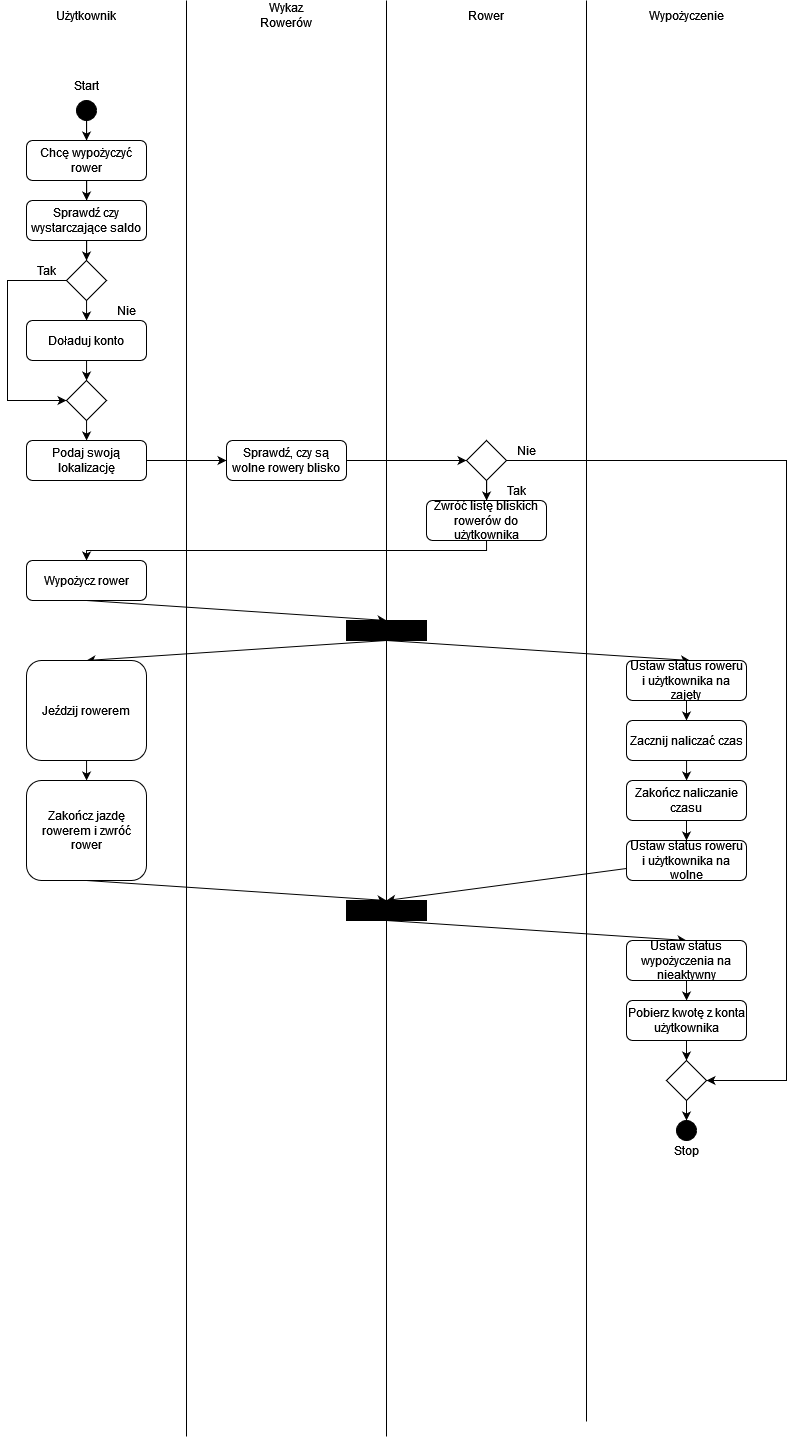

The diagram above was exported from draw.io. Its source (the exported page's mxGraphModel, read from the mxfile embedded in the PNG):
<mxGraphModel dx="1173" dy="676" grid="1" gridSize="10" guides="1" tooltips="1" connect="1" arrows="1" fold="1" page="1" pageScale="1" pageWidth="827" pageHeight="1169" math="0" shadow="0">
  <root>
    <mxCell id="0" />
    <mxCell id="1" parent="0" />
    <mxCell id="fhUwXkioFoT6nJXAgPyt-3" style="edgeStyle=orthogonalEdgeStyle;rounded=0;orthogonalLoop=1;jettySize=auto;html=1;entryX=0.5;entryY=0;entryDx=0;entryDy=0;" edge="1" parent="1" source="fhUwXkioFoT6nJXAgPyt-1" target="fhUwXkioFoT6nJXAgPyt-2">
      <mxGeometry relative="1" as="geometry" />
    </mxCell>
    <mxCell id="fhUwXkioFoT6nJXAgPyt-1" value="" style="ellipse;whiteSpace=wrap;html=1;aspect=fixed;fillColor=#000000;" vertex="1" parent="1">
      <mxGeometry x="90" y="100" width="20" height="20" as="geometry" />
    </mxCell>
    <mxCell id="fhUwXkioFoT6nJXAgPyt-7" value="" style="edgeStyle=orthogonalEdgeStyle;rounded=0;orthogonalLoop=1;jettySize=auto;html=1;" edge="1" parent="1" source="fhUwXkioFoT6nJXAgPyt-2" target="fhUwXkioFoT6nJXAgPyt-6">
      <mxGeometry relative="1" as="geometry" />
    </mxCell>
    <mxCell id="fhUwXkioFoT6nJXAgPyt-2" value="Chcę wypożyczyć rower" style="rounded=1;whiteSpace=wrap;html=1;" vertex="1" parent="1">
      <mxGeometry x="40" y="140" width="120" height="40" as="geometry" />
    </mxCell>
    <mxCell id="fhUwXkioFoT6nJXAgPyt-4" value="Użytkownik" style="text;html=1;align=center;verticalAlign=middle;whiteSpace=wrap;rounded=0;" vertex="1" parent="1">
      <mxGeometry x="60" width="80" height="30" as="geometry" />
    </mxCell>
    <mxCell id="fhUwXkioFoT6nJXAgPyt-5" value="Start" style="text;html=1;align=center;verticalAlign=middle;whiteSpace=wrap;rounded=0;" vertex="1" parent="1">
      <mxGeometry x="70" y="70" width="60" height="30" as="geometry" />
    </mxCell>
    <mxCell id="fhUwXkioFoT6nJXAgPyt-9" style="edgeStyle=orthogonalEdgeStyle;rounded=0;orthogonalLoop=1;jettySize=auto;html=1;entryX=0.5;entryY=0;entryDx=0;entryDy=0;" edge="1" parent="1" source="fhUwXkioFoT6nJXAgPyt-6" target="fhUwXkioFoT6nJXAgPyt-8">
      <mxGeometry relative="1" as="geometry" />
    </mxCell>
    <mxCell id="fhUwXkioFoT6nJXAgPyt-6" value="Sprawdź czy wystarczające saldo" style="rounded=1;whiteSpace=wrap;html=1;" vertex="1" parent="1">
      <mxGeometry x="40" y="200" width="120" height="40" as="geometry" />
    </mxCell>
    <mxCell id="fhUwXkioFoT6nJXAgPyt-12" style="edgeStyle=orthogonalEdgeStyle;rounded=0;orthogonalLoop=1;jettySize=auto;html=1;" edge="1" parent="1" source="fhUwXkioFoT6nJXAgPyt-8">
      <mxGeometry relative="1" as="geometry">
        <mxPoint x="100" y="320" as="targetPoint" />
      </mxGeometry>
    </mxCell>
    <mxCell id="fhUwXkioFoT6nJXAgPyt-14" style="edgeStyle=orthogonalEdgeStyle;rounded=0;orthogonalLoop=1;jettySize=auto;html=1;entryX=0;entryY=0.5;entryDx=0;entryDy=0;" edge="1" parent="1" source="fhUwXkioFoT6nJXAgPyt-8" target="fhUwXkioFoT6nJXAgPyt-29">
      <mxGeometry relative="1" as="geometry">
        <mxPoint x="20" y="400" as="targetPoint" />
        <Array as="points">
          <mxPoint x="21" y="280" />
          <mxPoint x="21" y="400" />
        </Array>
      </mxGeometry>
    </mxCell>
    <mxCell id="fhUwXkioFoT6nJXAgPyt-8" value="" style="rhombus;whiteSpace=wrap;html=1;" vertex="1" parent="1">
      <mxGeometry x="80" y="260" width="40" height="40" as="geometry" />
    </mxCell>
    <mxCell id="fhUwXkioFoT6nJXAgPyt-13" value="Nie" style="text;html=1;align=center;verticalAlign=middle;whiteSpace=wrap;rounded=0;" vertex="1" parent="1">
      <mxGeometry x="120" y="300" width="40" height="20" as="geometry" />
    </mxCell>
    <mxCell id="fhUwXkioFoT6nJXAgPyt-15" value="Tak" style="text;html=1;align=center;verticalAlign=middle;whiteSpace=wrap;rounded=0;" vertex="1" parent="1">
      <mxGeometry x="40" y="260" width="40" height="20" as="geometry" />
    </mxCell>
    <mxCell id="fhUwXkioFoT6nJXAgPyt-28" style="edgeStyle=orthogonalEdgeStyle;rounded=0;orthogonalLoop=1;jettySize=auto;html=1;" edge="1" parent="1" source="fhUwXkioFoT6nJXAgPyt-17">
      <mxGeometry relative="1" as="geometry">
        <mxPoint x="100" y="380" as="targetPoint" />
      </mxGeometry>
    </mxCell>
    <mxCell id="fhUwXkioFoT6nJXAgPyt-17" value="Doładuj konto" style="rounded=1;whiteSpace=wrap;html=1;" vertex="1" parent="1">
      <mxGeometry x="40" y="320" width="120" height="40" as="geometry" />
    </mxCell>
    <mxCell id="fhUwXkioFoT6nJXAgPyt-30" style="edgeStyle=orthogonalEdgeStyle;rounded=0;orthogonalLoop=1;jettySize=auto;html=1;" edge="1" parent="1" source="fhUwXkioFoT6nJXAgPyt-29">
      <mxGeometry relative="1" as="geometry">
        <mxPoint x="100" y="440" as="targetPoint" />
      </mxGeometry>
    </mxCell>
    <mxCell id="fhUwXkioFoT6nJXAgPyt-29" value="" style="rhombus;whiteSpace=wrap;html=1;" vertex="1" parent="1">
      <mxGeometry x="80" y="380" width="40" height="40" as="geometry" />
    </mxCell>
    <mxCell id="fhUwXkioFoT6nJXAgPyt-33" style="edgeStyle=orthogonalEdgeStyle;rounded=0;orthogonalLoop=1;jettySize=auto;html=1;entryX=0;entryY=0.5;entryDx=0;entryDy=0;" edge="1" parent="1" source="fhUwXkioFoT6nJXAgPyt-31" target="fhUwXkioFoT6nJXAgPyt-32">
      <mxGeometry relative="1" as="geometry">
        <Array as="points">
          <mxPoint x="220" y="460" />
          <mxPoint x="220" y="460" />
        </Array>
      </mxGeometry>
    </mxCell>
    <mxCell id="fhUwXkioFoT6nJXAgPyt-31" value="Podaj swoją lokalizację" style="rounded=1;whiteSpace=wrap;html=1;" vertex="1" parent="1">
      <mxGeometry x="40" y="440" width="120" height="40" as="geometry" />
    </mxCell>
    <mxCell id="fhUwXkioFoT6nJXAgPyt-35" style="edgeStyle=orthogonalEdgeStyle;rounded=0;orthogonalLoop=1;jettySize=auto;html=1;exitX=1;exitY=0.5;exitDx=0;exitDy=0;entryX=0;entryY=0.5;entryDx=0;entryDy=0;" edge="1" parent="1" source="fhUwXkioFoT6nJXAgPyt-32" target="fhUwXkioFoT6nJXAgPyt-34">
      <mxGeometry relative="1" as="geometry" />
    </mxCell>
    <mxCell id="fhUwXkioFoT6nJXAgPyt-32" value="Sprawdź, czy są wolne rowery blisko" style="rounded=1;whiteSpace=wrap;html=1;" vertex="1" parent="1">
      <mxGeometry x="240" y="440" width="120" height="40" as="geometry" />
    </mxCell>
    <mxCell id="fhUwXkioFoT6nJXAgPyt-50" style="edgeStyle=orthogonalEdgeStyle;rounded=0;orthogonalLoop=1;jettySize=auto;html=1;" edge="1" parent="1" source="fhUwXkioFoT6nJXAgPyt-34" target="fhUwXkioFoT6nJXAgPyt-52">
      <mxGeometry relative="1" as="geometry">
        <mxPoint x="500" y="499.9999999999999" as="targetPoint" />
      </mxGeometry>
    </mxCell>
    <mxCell id="fhUwXkioFoT6nJXAgPyt-34" value="" style="rhombus;whiteSpace=wrap;html=1;" vertex="1" parent="1">
      <mxGeometry x="480" y="440" width="40" height="40" as="geometry" />
    </mxCell>
    <mxCell id="fhUwXkioFoT6nJXAgPyt-37" value="Nie" style="text;html=1;align=center;verticalAlign=middle;whiteSpace=wrap;rounded=0;" vertex="1" parent="1">
      <mxGeometry x="520" y="440" width="40" height="20" as="geometry" />
    </mxCell>
    <mxCell id="fhUwXkioFoT6nJXAgPyt-39" value="Tak" style="text;html=1;align=center;verticalAlign=middle;whiteSpace=wrap;rounded=0;" vertex="1" parent="1">
      <mxGeometry x="510" y="480" width="40" height="20" as="geometry" />
    </mxCell>
    <mxCell id="fhUwXkioFoT6nJXAgPyt-40" value="" style="endArrow=none;html=1;rounded=0;" edge="1" parent="1">
      <mxGeometry width="50" height="50" relative="1" as="geometry">
        <mxPoint x="200" y="1436" as="sourcePoint" />
        <mxPoint x="200" as="targetPoint" />
      </mxGeometry>
    </mxCell>
    <mxCell id="fhUwXkioFoT6nJXAgPyt-41" value="" style="endArrow=none;html=1;rounded=0;" edge="1" parent="1">
      <mxGeometry width="50" height="50" relative="1" as="geometry">
        <mxPoint x="400" y="1436" as="sourcePoint" />
        <mxPoint x="400" as="targetPoint" />
      </mxGeometry>
    </mxCell>
    <mxCell id="fhUwXkioFoT6nJXAgPyt-42" value="" style="endArrow=none;html=1;rounded=0;" edge="1" parent="1">
      <mxGeometry width="50" height="50" relative="1" as="geometry">
        <mxPoint x="600" y="1421" as="sourcePoint" />
        <mxPoint x="600" as="targetPoint" />
      </mxGeometry>
    </mxCell>
    <mxCell id="fhUwXkioFoT6nJXAgPyt-45" value="Wykaz Rowerów" style="text;html=1;align=center;verticalAlign=middle;whiteSpace=wrap;rounded=0;" vertex="1" parent="1">
      <mxGeometry x="270" width="60" height="30" as="geometry" />
    </mxCell>
    <mxCell id="fhUwXkioFoT6nJXAgPyt-46" value="Rower" style="text;html=1;align=center;verticalAlign=middle;whiteSpace=wrap;rounded=0;" vertex="1" parent="1">
      <mxGeometry x="470" width="60" height="30" as="geometry" />
    </mxCell>
    <mxCell id="fhUwXkioFoT6nJXAgPyt-47" value="Wypożyczenie" style="text;html=1;align=center;verticalAlign=middle;whiteSpace=wrap;rounded=0;" vertex="1" parent="1">
      <mxGeometry x="670" width="60" height="30" as="geometry" />
    </mxCell>
    <mxCell id="fhUwXkioFoT6nJXAgPyt-49" value="" style="endArrow=classic;html=1;rounded=0;exitX=1;exitY=0.5;exitDx=0;exitDy=0;entryX=1;entryY=0.5;entryDx=0;entryDy=0;" edge="1" parent="1" source="fhUwXkioFoT6nJXAgPyt-34" target="fhUwXkioFoT6nJXAgPyt-82">
      <mxGeometry width="50" height="50" relative="1" as="geometry">
        <mxPoint x="110" y="620" as="sourcePoint" />
        <mxPoint x="800" y="1080" as="targetPoint" />
        <Array as="points">
          <mxPoint x="800" y="460" />
          <mxPoint x="800" y="1080" />
        </Array>
      </mxGeometry>
    </mxCell>
    <mxCell id="fhUwXkioFoT6nJXAgPyt-53" style="edgeStyle=orthogonalEdgeStyle;rounded=0;orthogonalLoop=1;jettySize=auto;html=1;" edge="1" parent="1">
      <mxGeometry relative="1" as="geometry">
        <mxPoint x="100" y="560" as="targetPoint" />
        <mxPoint x="500" y="530" as="sourcePoint" />
        <Array as="points">
          <mxPoint x="500" y="550" />
          <mxPoint x="100" y="550" />
        </Array>
      </mxGeometry>
    </mxCell>
    <mxCell id="fhUwXkioFoT6nJXAgPyt-52" value="Zwróć listę bliskich rowerów do użytkownika" style="rounded=1;whiteSpace=wrap;html=1;" vertex="1" parent="1">
      <mxGeometry x="440" y="500" width="120" height="40" as="geometry" />
    </mxCell>
    <mxCell id="fhUwXkioFoT6nJXAgPyt-59" style="rounded=0;orthogonalLoop=1;jettySize=auto;html=1;exitX=0.5;exitY=1;exitDx=0;exitDy=0;entryX=0.5;entryY=0;entryDx=0;entryDy=0;" edge="1" parent="1" source="fhUwXkioFoT6nJXAgPyt-57" target="fhUwXkioFoT6nJXAgPyt-58">
      <mxGeometry relative="1" as="geometry" />
    </mxCell>
    <mxCell id="fhUwXkioFoT6nJXAgPyt-57" value="Wypożycz rower" style="rounded=1;whiteSpace=wrap;html=1;" vertex="1" parent="1">
      <mxGeometry x="40" y="560" width="120" height="40" as="geometry" />
    </mxCell>
    <mxCell id="fhUwXkioFoT6nJXAgPyt-60" style="rounded=0;orthogonalLoop=1;jettySize=auto;html=1;exitX=0.5;exitY=1;exitDx=0;exitDy=0;" edge="1" parent="1" source="fhUwXkioFoT6nJXAgPyt-58">
      <mxGeometry relative="1" as="geometry">
        <mxPoint x="100" y="660" as="targetPoint" />
      </mxGeometry>
    </mxCell>
    <mxCell id="fhUwXkioFoT6nJXAgPyt-58" value="" style="rounded=0;whiteSpace=wrap;html=1;strokeColor=#000000;fillColor=#000000;" vertex="1" parent="1">
      <mxGeometry x="360" y="620" width="80" height="20" as="geometry" />
    </mxCell>
    <mxCell id="fhUwXkioFoT6nJXAgPyt-61" style="rounded=0;orthogonalLoop=1;jettySize=auto;html=1;exitX=0.5;exitY=1;exitDx=0;exitDy=0;" edge="1" parent="1" source="fhUwXkioFoT6nJXAgPyt-58">
      <mxGeometry relative="1" as="geometry">
        <mxPoint x="703.4285714285714" y="660" as="targetPoint" />
        <mxPoint x="360" y="650" as="sourcePoint" />
      </mxGeometry>
    </mxCell>
    <mxCell id="fhUwXkioFoT6nJXAgPyt-67" style="edgeStyle=orthogonalEdgeStyle;rounded=0;orthogonalLoop=1;jettySize=auto;html=1;" edge="1" parent="1" source="fhUwXkioFoT6nJXAgPyt-63">
      <mxGeometry relative="1" as="geometry">
        <mxPoint x="100.00000000000011" y="780" as="targetPoint" />
      </mxGeometry>
    </mxCell>
    <mxCell id="fhUwXkioFoT6nJXAgPyt-63" value="Jeździj rowerem" style="rounded=1;whiteSpace=wrap;html=1;" vertex="1" parent="1">
      <mxGeometry x="40" y="660" width="120" height="100" as="geometry" />
    </mxCell>
    <mxCell id="fhUwXkioFoT6nJXAgPyt-66" style="edgeStyle=orthogonalEdgeStyle;rounded=0;orthogonalLoop=1;jettySize=auto;html=1;exitX=0.5;exitY=1;exitDx=0;exitDy=0;entryX=0.5;entryY=0;entryDx=0;entryDy=0;" edge="1" parent="1" source="fhUwXkioFoT6nJXAgPyt-64" target="fhUwXkioFoT6nJXAgPyt-65">
      <mxGeometry relative="1" as="geometry" />
    </mxCell>
    <mxCell id="fhUwXkioFoT6nJXAgPyt-64" value="Ustaw status roweru i użytkownika na zajęty" style="rounded=1;whiteSpace=wrap;html=1;" vertex="1" parent="1">
      <mxGeometry x="640" y="660" width="120" height="40" as="geometry" />
    </mxCell>
    <mxCell id="fhUwXkioFoT6nJXAgPyt-69" style="edgeStyle=orthogonalEdgeStyle;rounded=0;orthogonalLoop=1;jettySize=auto;html=1;" edge="1" parent="1" source="fhUwXkioFoT6nJXAgPyt-65">
      <mxGeometry relative="1" as="geometry">
        <mxPoint x="700" y="780" as="targetPoint" />
      </mxGeometry>
    </mxCell>
    <mxCell id="fhUwXkioFoT6nJXAgPyt-65" value="Zacznij naliczać czas" style="rounded=1;whiteSpace=wrap;html=1;" vertex="1" parent="1">
      <mxGeometry x="640" y="720" width="120" height="40" as="geometry" />
    </mxCell>
    <mxCell id="fhUwXkioFoT6nJXAgPyt-75" style="rounded=0;orthogonalLoop=1;jettySize=auto;html=1;entryX=0.5;entryY=0;entryDx=0;entryDy=0;exitX=0.5;exitY=1;exitDx=0;exitDy=0;" edge="1" parent="1" source="fhUwXkioFoT6nJXAgPyt-68" target="fhUwXkioFoT6nJXAgPyt-74">
      <mxGeometry relative="1" as="geometry" />
    </mxCell>
    <mxCell id="fhUwXkioFoT6nJXAgPyt-68" value="Zakończ jazdę rowerem i zwróć rower" style="rounded=1;whiteSpace=wrap;html=1;" vertex="1" parent="1">
      <mxGeometry x="40" y="780" width="120" height="100" as="geometry" />
    </mxCell>
    <mxCell id="fhUwXkioFoT6nJXAgPyt-72" style="edgeStyle=orthogonalEdgeStyle;rounded=0;orthogonalLoop=1;jettySize=auto;html=1;exitX=0.5;exitY=1;exitDx=0;exitDy=0;entryX=0.5;entryY=0;entryDx=0;entryDy=0;" edge="1" parent="1" source="fhUwXkioFoT6nJXAgPyt-70" target="fhUwXkioFoT6nJXAgPyt-71">
      <mxGeometry relative="1" as="geometry" />
    </mxCell>
    <mxCell id="fhUwXkioFoT6nJXAgPyt-70" value="Zakończ naliczanie czasu" style="rounded=1;whiteSpace=wrap;html=1;" vertex="1" parent="1">
      <mxGeometry x="640" y="780" width="120" height="40" as="geometry" />
    </mxCell>
    <mxCell id="fhUwXkioFoT6nJXAgPyt-76" style="rounded=0;orthogonalLoop=1;jettySize=auto;html=1;entryX=0.5;entryY=0;entryDx=0;entryDy=0;" edge="1" parent="1" source="fhUwXkioFoT6nJXAgPyt-71" target="fhUwXkioFoT6nJXAgPyt-74">
      <mxGeometry relative="1" as="geometry" />
    </mxCell>
    <mxCell id="fhUwXkioFoT6nJXAgPyt-71" value="Ustaw status roweru i użytkownika na wolne" style="rounded=1;whiteSpace=wrap;html=1;" vertex="1" parent="1">
      <mxGeometry x="640" y="840" width="120" height="40" as="geometry" />
    </mxCell>
    <mxCell id="fhUwXkioFoT6nJXAgPyt-77" style="rounded=0;orthogonalLoop=1;jettySize=auto;html=1;exitX=0.5;exitY=1;exitDx=0;exitDy=0;entryX=0.5;entryY=0;entryDx=0;entryDy=0;" edge="1" parent="1" source="fhUwXkioFoT6nJXAgPyt-74" target="fhUwXkioFoT6nJXAgPyt-78">
      <mxGeometry relative="1" as="geometry">
        <mxPoint x="360" y="940" as="targetPoint" />
      </mxGeometry>
    </mxCell>
    <mxCell id="fhUwXkioFoT6nJXAgPyt-74" value="" style="rounded=0;whiteSpace=wrap;html=1;strokeColor=#000000;fillColor=#000000;" vertex="1" parent="1">
      <mxGeometry x="360" y="900" width="80" height="20" as="geometry" />
    </mxCell>
    <mxCell id="fhUwXkioFoT6nJXAgPyt-80" style="rounded=0;orthogonalLoop=1;jettySize=auto;html=1;exitX=0.5;exitY=1;exitDx=0;exitDy=0;entryX=0.5;entryY=0;entryDx=0;entryDy=0;edgeStyle=orthogonalEdgeStyle;" edge="1" parent="1" source="fhUwXkioFoT6nJXAgPyt-78" target="fhUwXkioFoT6nJXAgPyt-79">
      <mxGeometry relative="1" as="geometry">
        <Array as="points">
          <mxPoint x="700" y="1000" />
          <mxPoint x="700" y="1000" />
        </Array>
      </mxGeometry>
    </mxCell>
    <mxCell id="fhUwXkioFoT6nJXAgPyt-78" value="Ustaw status wypożyczenia na nieaktywny" style="rounded=1;whiteSpace=wrap;html=1;" vertex="1" parent="1">
      <mxGeometry x="640" y="940" width="120" height="40" as="geometry" />
    </mxCell>
    <mxCell id="fhUwXkioFoT6nJXAgPyt-83" style="edgeStyle=orthogonalEdgeStyle;rounded=0;orthogonalLoop=1;jettySize=auto;html=1;exitX=0.5;exitY=1;exitDx=0;exitDy=0;entryX=0.5;entryY=0;entryDx=0;entryDy=0;" edge="1" parent="1" source="fhUwXkioFoT6nJXAgPyt-79" target="fhUwXkioFoT6nJXAgPyt-82">
      <mxGeometry relative="1" as="geometry" />
    </mxCell>
    <mxCell id="fhUwXkioFoT6nJXAgPyt-79" value="Pobierz kwotę z konta użytkownika" style="rounded=1;whiteSpace=wrap;html=1;" vertex="1" parent="1">
      <mxGeometry x="640" y="1000" width="120" height="40" as="geometry" />
    </mxCell>
    <mxCell id="fhUwXkioFoT6nJXAgPyt-81" value="" style="ellipse;whiteSpace=wrap;html=1;aspect=fixed;fillColor=#000000;" vertex="1" parent="1">
      <mxGeometry x="690" y="1120" width="20" height="20" as="geometry" />
    </mxCell>
    <mxCell id="fhUwXkioFoT6nJXAgPyt-84" style="edgeStyle=orthogonalEdgeStyle;rounded=0;orthogonalLoop=1;jettySize=auto;html=1;exitX=0.5;exitY=1;exitDx=0;exitDy=0;entryX=0.5;entryY=0;entryDx=0;entryDy=0;" edge="1" parent="1" source="fhUwXkioFoT6nJXAgPyt-82" target="fhUwXkioFoT6nJXAgPyt-81">
      <mxGeometry relative="1" as="geometry" />
    </mxCell>
    <mxCell id="fhUwXkioFoT6nJXAgPyt-82" value="" style="rhombus;whiteSpace=wrap;html=1;" vertex="1" parent="1">
      <mxGeometry x="680" y="1060" width="40" height="40" as="geometry" />
    </mxCell>
    <mxCell id="fhUwXkioFoT6nJXAgPyt-85" value="Stop" style="text;html=1;align=center;verticalAlign=middle;whiteSpace=wrap;rounded=0;" vertex="1" parent="1">
      <mxGeometry x="670" y="1140" width="60" height="20" as="geometry" />
    </mxCell>
  </root>
</mxGraphModel>